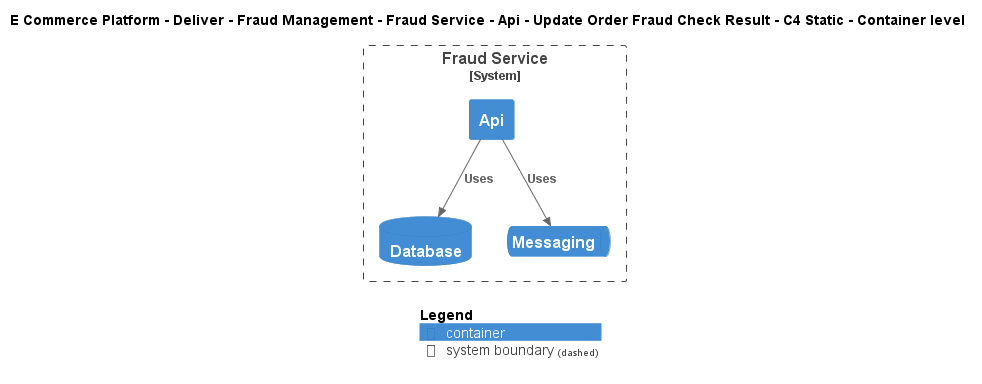

The diagram above was rendered by PlantUML. Its source (embedded in the PNG):
@startuml
!include ..\..\..\..\..\..\..\..\..\.c4s\C4_Container.puml

AddElementTag("c4interflow:lifecycle:new", $bgColor=green, $fontColor=#ffffff, $borderColor=green, $shadowing="False")
AddElementTag("c4interflow:lifecycle:changed", $bgColor=orange, $fontColor=#ffffff, $borderColor=orange, $shadowing="False")
AddElementTag("c4interflow:lifecycle:removed", $bgColor=red, $fontColor=#ffffff, $borderColor=red, $shadowing="False")

AddRelTag("c4interflow:lifecycle:new", $textColor=green, $lineColor=green)
AddRelTag("c4interflow:lifecycle:changed", $textColor=orange, $lineColor=orange)
AddRelTag("c4interflow:lifecycle:removed", $textColor=red, $lineColor=red)

SHOW_PERSON_PORTRAIT()
LAYOUT_TOP_DOWN()

skinparam linetype polyline

title E Commerce Platform - Deliver - Fraud Management - Fraud Service - Api - Update Order Fraud Check Result - C4 Static - Container level


System_Boundary(ECommercePlatform.Deliver.FraudManagement.SoftwareSystems.FraudService, "Fraud Service") {
    Container(ECommercePlatform.Deliver.FraudManagement.SoftwareSystems.FraudService.Containers.Api, "Api", "", "")
    ContainerDb(ECommercePlatform.Deliver.FraudManagement.SoftwareSystems.FraudService.Containers.Database, "Database", "", "")
    ContainerQueue(ECommercePlatform.Deliver.FraudManagement.SoftwareSystems.FraudService.Containers.Messaging, "Messaging", "", "")
}

Rel(ECommercePlatform.Deliver.FraudManagement.SoftwareSystems.FraudService.Containers.Api, ECommercePlatform.Deliver.FraudManagement.SoftwareSystems.FraudService.Containers.Database, "Uses")
Rel(ECommercePlatform.Deliver.FraudManagement.SoftwareSystems.FraudService.Containers.Api, ECommercePlatform.Deliver.FraudManagement.SoftwareSystems.FraudService.Containers.Messaging, "Uses")


SHOW_LEGEND()
@enduml